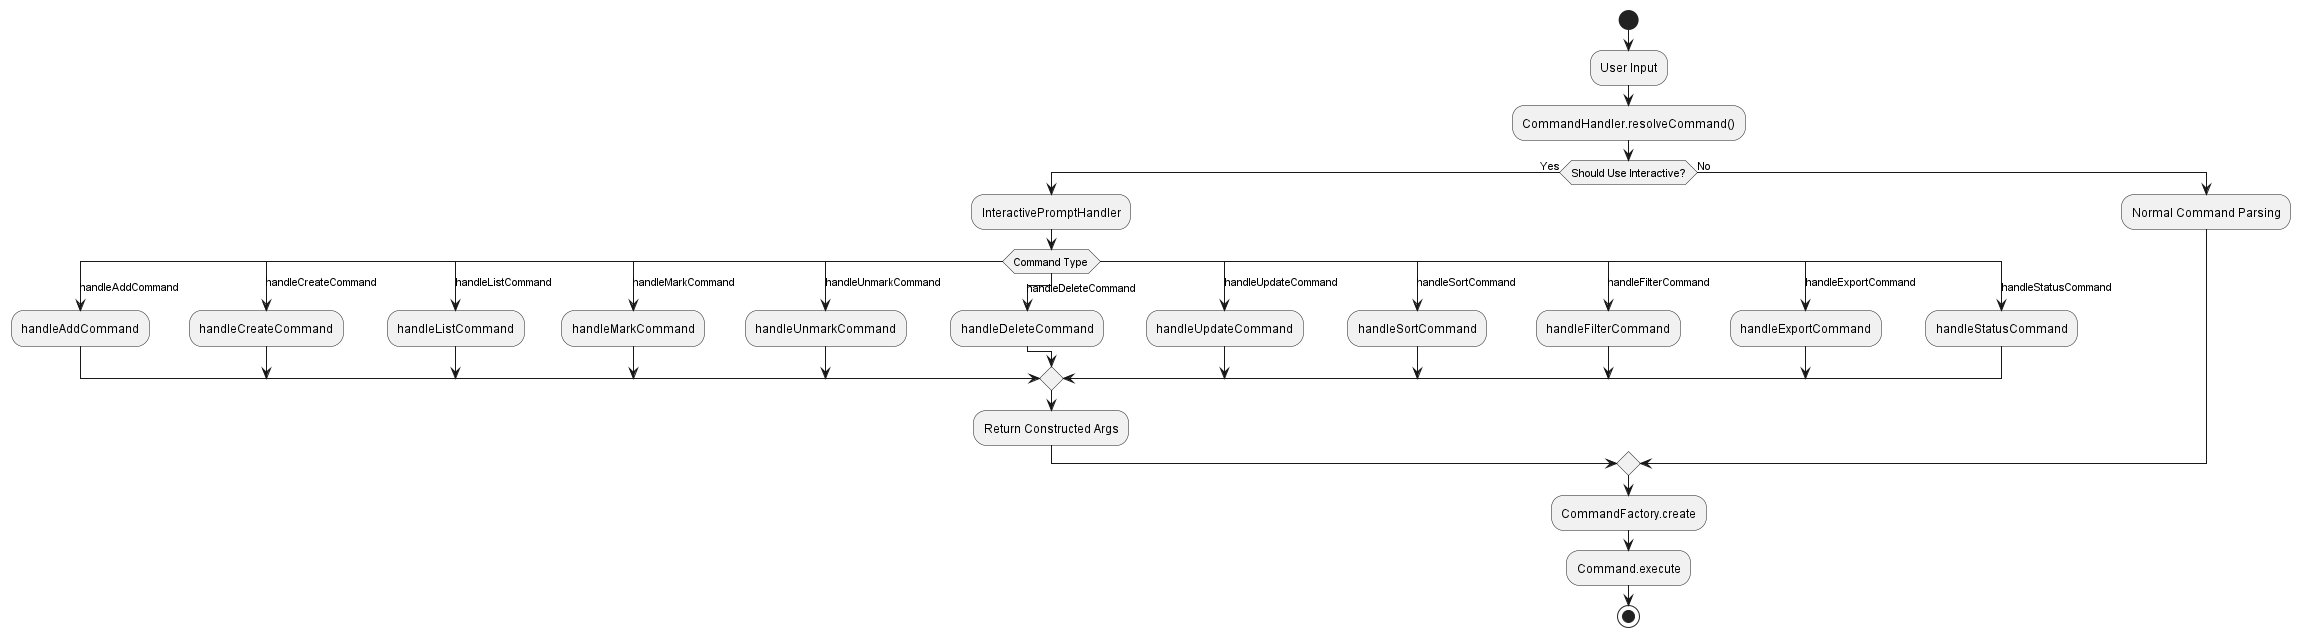

The diagram above was rendered by PlantUML. Its source (embedded in the PNG):
@startuml Interactive Mode Overview

start
:User Input;
:CommandHandler.resolveCommand();

if (Should Use Interactive?) then (Yes)
    :InteractivePromptHandler;
    switch (Command Type)
    case (handleAddCommand)
        :handleAddCommand;
    case (handleCreateCommand)
        :handleCreateCommand;
    case (handleListCommand)
        :handleListCommand;
    case (handleMarkCommand)
        :handleMarkCommand;
    case (handleUnmarkCommand)
        :handleUnmarkCommand;
    case (handleDeleteCommand)
        :handleDeleteCommand;
    case (handleUpdateCommand)
        :handleUpdateCommand;
    case (handleSortCommand)
        :handleSortCommand;
    case (handleFilterCommand)
        :handleFilterCommand;
    case (handleExportCommand)
        :handleExportCommand;
    case (handleStatusCommand)
        :handleStatusCommand;
    endswitch
    :Return Constructed Args;
else (No)
    :Normal Command Parsing;
endif

:CommandFactory.create;
:Command.execute;
stop
@enduml